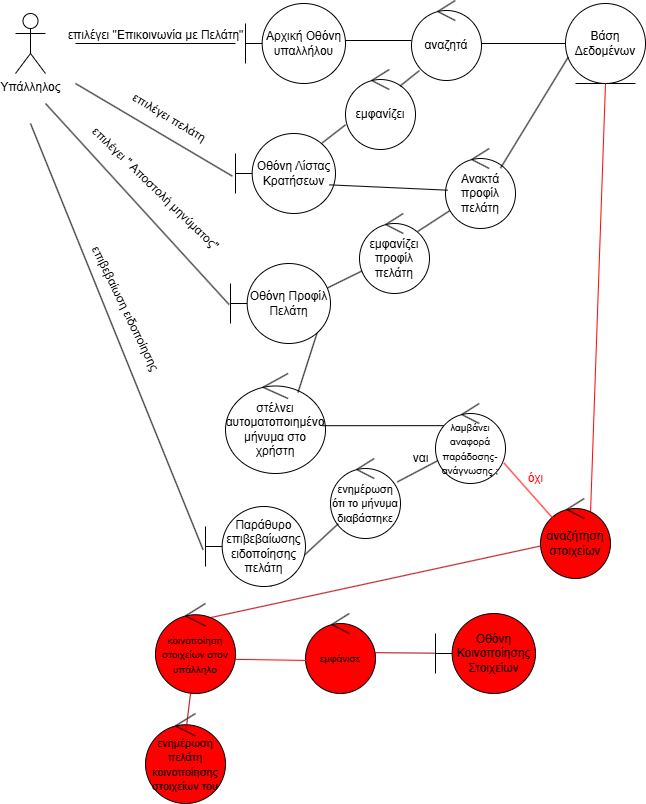

The diagram above was exported from draw.io. Its source (the exported page's mxGraphModel, read from the mxfile embedded in the PNG):
<mxGraphModel dx="1042" dy="562" grid="1" gridSize="10" guides="1" tooltips="1" connect="1" arrows="1" fold="1" page="1" pageScale="1" pageWidth="827" pageHeight="1169" math="0" shadow="0">
  <root>
    <mxCell id="0" />
    <mxCell id="1" parent="0" />
    <mxCell id="YFqgD-sWoXKfFZvTT4jy-1" value="Υπάλληλος" style="shape=umlActor;verticalLabelPosition=bottom;verticalAlign=top;html=1;outlineConnect=0;" parent="1" vertex="1">
      <mxGeometry x="40" y="60" width="30" height="60" as="geometry" />
    </mxCell>
    <mxCell id="YFqgD-sWoXKfFZvTT4jy-4" value="" style="line;strokeWidth=1;fillColor=none;align=left;verticalAlign=middle;spacingTop=-1;spacingLeft=3;spacingRight=3;rotatable=0;labelPosition=right;points=[];portConstraint=eastwest;strokeColor=inherit;" parent="1" vertex="1">
      <mxGeometry x="100" y="83" width="160" height="14" as="geometry" />
    </mxCell>
    <mxCell id="YFqgD-sWoXKfFZvTT4jy-5" value="επιλέγει &quot;Επικοινωνία με Πελάτη&quot;" style="text;html=1;align=center;verticalAlign=middle;resizable=0;points=[];autosize=1;strokeColor=none;fillColor=none;" parent="1" vertex="1">
      <mxGeometry x="80" y="67" width="200" height="30" as="geometry" />
    </mxCell>
    <mxCell id="YFqgD-sWoXKfFZvTT4jy-6" value="Αρχική Οθόνη&lt;div&gt;υπαλλήλου&lt;/div&gt;" style="shape=umlBoundary;whiteSpace=wrap;html=1;" parent="1" vertex="1">
      <mxGeometry x="270" y="50" width="100" height="80" as="geometry" />
    </mxCell>
    <mxCell id="YFqgD-sWoXKfFZvTT4jy-7" value="" style="line;strokeWidth=1;fillColor=none;align=left;verticalAlign=middle;spacingTop=-1;spacingLeft=3;spacingRight=3;rotatable=0;labelPosition=right;points=[];portConstraint=eastwest;strokeColor=inherit;" parent="1" vertex="1">
      <mxGeometry x="370" y="83" width="66" height="8" as="geometry" />
    </mxCell>
    <mxCell id="YFqgD-sWoXKfFZvTT4jy-10" style="rounded=0;orthogonalLoop=1;jettySize=auto;html=1;endArrow=none;startFill=0;" parent="1" target="YFqgD-sWoXKfFZvTT4jy-9" edge="1">
      <mxGeometry relative="1" as="geometry">
        <mxPoint x="500" y="90" as="sourcePoint" />
      </mxGeometry>
    </mxCell>
    <mxCell id="YFqgD-sWoXKfFZvTT4jy-8" value="αναζητά" style="ellipse;shape=umlControl;whiteSpace=wrap;html=1;" parent="1" vertex="1">
      <mxGeometry x="436" y="47" width="70" height="80" as="geometry" />
    </mxCell>
    <mxCell id="YFqgD-sWoXKfFZvTT4jy-9" value="Βάση Δεδομένων" style="ellipse;shape=umlEntity;whiteSpace=wrap;html=1;" parent="1" vertex="1">
      <mxGeometry x="590" y="50" width="80" height="80" as="geometry" />
    </mxCell>
    <mxCell id="YFqgD-sWoXKfFZvTT4jy-11" value="εμφανίζει" style="ellipse;shape=umlControl;whiteSpace=wrap;html=1;" parent="1" vertex="1">
      <mxGeometry x="370" y="116" width="70" height="80" as="geometry" />
    </mxCell>
    <mxCell id="YFqgD-sWoXKfFZvTT4jy-13" value="Οθόνη Λίστας Κρατήσεων" style="shape=umlBoundary;whiteSpace=wrap;html=1;" parent="1" vertex="1">
      <mxGeometry x="260" y="180" width="100" height="80" as="geometry" />
    </mxCell>
    <mxCell id="YFqgD-sWoXKfFZvTT4jy-19" style="rounded=0;orthogonalLoop=1;jettySize=auto;html=1;endArrow=none;startFill=0;entryX=0.063;entryY=0.776;entryDx=0;entryDy=0;entryPerimeter=0;exitX=0.831;exitY=0.225;exitDx=0;exitDy=0;exitPerimeter=0;" parent="1" source="YFqgD-sWoXKfFZvTT4jy-15" target="v22dU3AO5RXFzD6Ob728-3" edge="1">
      <mxGeometry relative="1" as="geometry" />
    </mxCell>
    <mxCell id="YFqgD-sWoXKfFZvTT4jy-15" value="εμφανίζει προφίλ πελάτη" style="ellipse;shape=umlControl;whiteSpace=wrap;html=1;" parent="1" vertex="1">
      <mxGeometry x="384" y="260" width="70" height="80" as="geometry" />
    </mxCell>
    <mxCell id="YFqgD-sWoXKfFZvTT4jy-17" style="rounded=0;orthogonalLoop=1;jettySize=auto;html=1;entryX=-0.032;entryY=0.533;entryDx=0;entryDy=0;entryPerimeter=0;endArrow=none;startFill=0;" parent="1" target="YFqgD-sWoXKfFZvTT4jy-13" edge="1">
      <mxGeometry relative="1" as="geometry">
        <mxPoint x="100" y="130" as="sourcePoint" />
      </mxGeometry>
    </mxCell>
    <mxCell id="YFqgD-sWoXKfFZvTT4jy-18" value="επιλέγει πελάτη&amp;nbsp;" style="text;html=1;align=center;verticalAlign=middle;resizable=0;points=[];autosize=1;strokeColor=none;fillColor=none;rotation=31;" parent="1" vertex="1">
      <mxGeometry x="140" y="150" width="110" height="30" as="geometry" />
    </mxCell>
    <mxCell id="YFqgD-sWoXKfFZvTT4jy-22" style="rounded=0;orthogonalLoop=1;jettySize=auto;html=1;endArrow=none;startFill=0;exitX=-0.014;exitY=0.513;exitDx=0;exitDy=0;exitPerimeter=0;" parent="1" source="YFqgD-sWoXKfFZvTT4jy-20" edge="1">
      <mxGeometry relative="1" as="geometry">
        <mxPoint x="70" y="150" as="targetPoint" />
      </mxGeometry>
    </mxCell>
    <mxCell id="YFqgD-sWoXKfFZvTT4jy-21" style="rounded=0;orthogonalLoop=1;jettySize=auto;html=1;entryX=0.032;entryY=0.72;entryDx=0;entryDy=0;entryPerimeter=0;endArrow=none;startFill=0;exitX=0.948;exitY=0.319;exitDx=0;exitDy=0;exitPerimeter=0;" parent="1" source="YFqgD-sWoXKfFZvTT4jy-20" target="YFqgD-sWoXKfFZvTT4jy-15" edge="1">
      <mxGeometry relative="1" as="geometry" />
    </mxCell>
    <mxCell id="YFqgD-sWoXKfFZvTT4jy-23" value="επιλέγει &quot; Αποστολή μηνύματος&quot;" style="text;html=1;align=center;verticalAlign=middle;resizable=0;points=[];autosize=1;strokeColor=none;fillColor=none;rotation=44;" parent="1" vertex="1">
      <mxGeometry x="85" y="220" width="190" height="30" as="geometry" />
    </mxCell>
    <mxCell id="YFqgD-sWoXKfFZvTT4jy-24" value="στέλνει αυτοματοποιημένο μήνυμα στο χρήστη" style="ellipse;shape=umlControl;whiteSpace=wrap;html=1;" parent="1" vertex="1">
      <mxGeometry x="250" y="420" width="100" height="100" as="geometry" />
    </mxCell>
    <mxCell id="YFqgD-sWoXKfFZvTT4jy-26" style="rounded=0;orthogonalLoop=1;jettySize=auto;html=1;entryX=0.725;entryY=0.189;entryDx=0;entryDy=0;entryPerimeter=0;endArrow=none;startFill=0;exitX=0.888;exitY=0.782;exitDx=0;exitDy=0;exitPerimeter=0;" parent="1" source="YFqgD-sWoXKfFZvTT4jy-20" target="YFqgD-sWoXKfFZvTT4jy-24" edge="1">
      <mxGeometry relative="1" as="geometry">
        <mxPoint x="320" y="362" as="sourcePoint" />
      </mxGeometry>
    </mxCell>
    <mxCell id="YFqgD-sWoXKfFZvTT4jy-32" style="rounded=0;orthogonalLoop=1;jettySize=auto;html=1;endArrow=none;startFill=0;" parent="1" source="YFqgD-sWoXKfFZvTT4jy-27" target="YFqgD-sWoXKfFZvTT4jy-30" edge="1">
      <mxGeometry relative="1" as="geometry" />
    </mxCell>
    <mxCell id="YFqgD-sWoXKfFZvTT4jy-27" value="&lt;font style=&quot;font-size: 11px;&quot;&gt;ενημέρωση ότι &lt;font style=&quot;&quot;&gt;το &lt;/font&gt;μήνυμα διαβάστηκε&lt;/font&gt;" style="ellipse;shape=umlControl;whiteSpace=wrap;html=1;" parent="1" vertex="1">
      <mxGeometry x="355" y="505" width="70" height="80" as="geometry" />
    </mxCell>
    <mxCell id="YFqgD-sWoXKfFZvTT4jy-29" style="rounded=0;orthogonalLoop=1;jettySize=auto;html=1;endArrow=none;startFill=0;exitX=0.973;exitY=0.522;exitDx=0;exitDy=0;exitPerimeter=0;entryX=0.118;entryY=0.277;entryDx=0;entryDy=0;entryPerimeter=0;" parent="1" source="YFqgD-sWoXKfFZvTT4jy-24" target="YFqgD-sWoXKfFZvTT4jy-30" edge="1">
      <mxGeometry relative="1" as="geometry">
        <mxPoint x="350" y="560" as="targetPoint" />
      </mxGeometry>
    </mxCell>
    <mxCell id="YFqgD-sWoXKfFZvTT4jy-30" value="&lt;font style=&quot;font-size: 10px;&quot;&gt;λαμβάνει αναφορά&lt;/font&gt;&lt;div&gt;&lt;font style=&quot;font-size: 10px;&quot;&gt;παράδοσης- ανάγνωσης ;&lt;/font&gt;&lt;/div&gt;" style="ellipse;shape=umlControl;whiteSpace=wrap;html=1;" parent="1" vertex="1">
      <mxGeometry x="460" y="450" width="70" height="80" as="geometry" />
    </mxCell>
    <mxCell id="YFqgD-sWoXKfFZvTT4jy-33" value="" style="rounded=0;orthogonalLoop=1;jettySize=auto;html=1;endArrow=none;startFill=0;exitX=0.65;exitY=1;exitDx=0;exitDy=0;exitPerimeter=0;" parent="1" source="YFqgD-sWoXKfFZvTT4jy-31" target="YFqgD-sWoXKfFZvTT4jy-27" edge="1">
      <mxGeometry relative="1" as="geometry" />
    </mxCell>
    <mxCell id="YFqgD-sWoXKfFZvTT4jy-31" value="Παράθυρο επιβεβαίωσης ειδοποίησης πελάτη" style="shape=umlBoundary;whiteSpace=wrap;html=1;" parent="1" vertex="1">
      <mxGeometry x="230" y="553" width="100" height="80" as="geometry" />
    </mxCell>
    <mxCell id="YFqgD-sWoXKfFZvTT4jy-34" style="rounded=0;orthogonalLoop=1;jettySize=auto;html=1;entryX=-0.024;entryY=0.541;entryDx=0;entryDy=0;entryPerimeter=0;endArrow=none;startFill=0;" parent="1" target="YFqgD-sWoXKfFZvTT4jy-31" edge="1">
      <mxGeometry relative="1" as="geometry">
        <mxPoint x="55" y="170" as="sourcePoint" />
      </mxGeometry>
    </mxCell>
    <mxCell id="YFqgD-sWoXKfFZvTT4jy-35" value="επιβεβαίωση ειδοποίησης" style="text;html=1;align=center;verticalAlign=middle;resizable=0;points=[];autosize=1;strokeColor=none;fillColor=none;rotation=64;" parent="1" vertex="1">
      <mxGeometry x="70" y="340" width="160" height="30" as="geometry" />
    </mxCell>
    <mxCell id="YFqgD-sWoXKfFZvTT4jy-41" style="rounded=0;orthogonalLoop=1;jettySize=auto;html=1;entryX=0.5;entryY=1;entryDx=0;entryDy=0;endArrow=none;startFill=0;exitX=0.714;exitY=0.197;exitDx=0;exitDy=0;exitPerimeter=0;fillColor=#e51400;strokeColor=#FF0000;" parent="1" source="YFqgD-sWoXKfFZvTT4jy-39" target="YFqgD-sWoXKfFZvTT4jy-9" edge="1">
      <mxGeometry relative="1" as="geometry" />
    </mxCell>
    <mxCell id="YFqgD-sWoXKfFZvTT4jy-43" style="rounded=0;orthogonalLoop=1;jettySize=auto;html=1;endArrow=none;startFill=0;entryX=0.298;entryY=0.232;entryDx=0;entryDy=0;entryPerimeter=0;fillColor=#e51400;strokeColor=#B20000;" parent="1" source="YFqgD-sWoXKfFZvTT4jy-39" target="YFqgD-sWoXKfFZvTT4jy-42" edge="1">
      <mxGeometry relative="1" as="geometry" />
    </mxCell>
    <mxCell id="YFqgD-sWoXKfFZvTT4jy-39" value="&lt;font style=&quot;color: rgb(0, 0, 0);&quot;&gt;αναζήτηση στοιχείων&lt;/font&gt;" style="ellipse;shape=umlControl;whiteSpace=wrap;html=1;fillColor=#FF0000;fontColor=#ffffff;strokeColor=#000000;" parent="1" vertex="1">
      <mxGeometry x="565" y="545" width="70" height="80" as="geometry" />
    </mxCell>
    <mxCell id="YFqgD-sWoXKfFZvTT4jy-42" value="&lt;font style=&quot;color: rgb(0, 0, 0); font-size: 10px;&quot;&gt;κοινοποίηση στοιχείων στον υπάλληλο&lt;/font&gt;" style="ellipse;shape=umlControl;whiteSpace=wrap;html=1;fillColor=#FF0000;fontColor=#ffffff;strokeColor=#000000;" parent="1" vertex="1">
      <mxGeometry x="180" y="650" width="80" height="90" as="geometry" />
    </mxCell>
    <mxCell id="YFqgD-sWoXKfFZvTT4jy-44" value="ναι" style="text;html=1;align=center;verticalAlign=middle;resizable=0;points=[];autosize=1;strokeColor=none;fillColor=none;" parent="1" vertex="1">
      <mxGeometry x="425" y="490" width="40" height="30" as="geometry" />
    </mxCell>
    <mxCell id="YFqgD-sWoXKfFZvTT4jy-46" value="όχι" style="text;html=1;align=center;verticalAlign=middle;resizable=0;points=[];autosize=1;strokeColor=none;fillColor=none;fontColor=#FF0000;" parent="1" vertex="1">
      <mxGeometry x="540" y="510" width="40" height="30" as="geometry" />
    </mxCell>
    <mxCell id="YFqgD-sWoXKfFZvTT4jy-48" value="&lt;font style=&quot;font-size: 11px; color: rgb(0, 0, 0);&quot;&gt;ενημέρωση πελάτη κοινοποίησης στοιχείων του&lt;/font&gt;" style="ellipse;shape=umlControl;whiteSpace=wrap;html=1;fillColor=#FF0000;fontColor=#ffffff;strokeColor=#000000;" parent="1" vertex="1">
      <mxGeometry x="170" y="760" width="80" height="90" as="geometry" />
    </mxCell>
    <mxCell id="YFqgD-sWoXKfFZvTT4jy-49" style="rounded=0;orthogonalLoop=1;jettySize=auto;html=1;entryX=0.507;entryY=0.186;entryDx=0;entryDy=0;entryPerimeter=0;fillColor=#e51400;strokeColor=#B20000;endArrow=none;startFill=0;" parent="1" source="YFqgD-sWoXKfFZvTT4jy-42" target="YFqgD-sWoXKfFZvTT4jy-48" edge="1">
      <mxGeometry relative="1" as="geometry" />
    </mxCell>
    <mxCell id="C42lDhY8WLL7HzE32ZpZ-2" style="edgeStyle=none;curved=1;rounded=0;orthogonalLoop=1;jettySize=auto;html=1;fontSize=12;startSize=8;endSize=8;fillColor=#e51400;strokeColor=#B20000;endArrow=none;startFill=0;" parent="1" source="C42lDhY8WLL7HzE32ZpZ-1" edge="1">
      <mxGeometry relative="1" as="geometry">
        <mxPoint x="400" y="699.23" as="targetPoint" />
        <mxPoint x="560" y="699.23" as="sourcePoint" />
      </mxGeometry>
    </mxCell>
    <mxCell id="rFnodz142jZ2Tgpxooz9-1" value="&lt;font color=&quot;#000000&quot;&gt;&lt;span style=&quot;font-size: 10px;&quot;&gt;εμφάνισε&lt;/span&gt;&lt;/font&gt;" style="ellipse;shape=umlControl;whiteSpace=wrap;html=1;fillColor=#FF0000;fontColor=#ffffff;strokeColor=#000000;" parent="1" vertex="1">
      <mxGeometry x="330" y="660" width="70" height="80" as="geometry" />
    </mxCell>
    <mxCell id="v22dU3AO5RXFzD6Ob728-1" value="" style="endArrow=none;html=1;rounded=0;exitX=0.779;exitY=0.207;exitDx=0;exitDy=0;exitPerimeter=0;" parent="1" source="YFqgD-sWoXKfFZvTT4jy-11" edge="1">
      <mxGeometry width="50" height="50" relative="1" as="geometry">
        <mxPoint x="430" y="130" as="sourcePoint" />
        <mxPoint x="444" y="117" as="targetPoint" />
      </mxGeometry>
    </mxCell>
    <mxCell id="v22dU3AO5RXFzD6Ob728-2" value="" style="endArrow=none;html=1;rounded=0;entryX=0;entryY=0.692;entryDx=0;entryDy=0;entryPerimeter=0;exitX=0.867;exitY=0.118;exitDx=0;exitDy=0;exitPerimeter=0;" parent="1" source="YFqgD-sWoXKfFZvTT4jy-13" target="YFqgD-sWoXKfFZvTT4jy-11" edge="1">
      <mxGeometry width="50" height="50" relative="1" as="geometry">
        <mxPoint x="370" y="270" as="sourcePoint" />
        <mxPoint x="420" y="220" as="targetPoint" />
      </mxGeometry>
    </mxCell>
    <mxCell id="v22dU3AO5RXFzD6Ob728-3" value="Ανακτά προφίλ πελάτη" style="ellipse;shape=umlControl;whiteSpace=wrap;html=1;" parent="1" vertex="1">
      <mxGeometry x="470" y="195" width="70" height="80" as="geometry" />
    </mxCell>
    <mxCell id="v22dU3AO5RXFzD6Ob728-4" value="" style="endArrow=none;html=1;rounded=0;entryX=0.029;entryY=0.521;entryDx=0;entryDy=0;entryPerimeter=0;exitX=0.94;exitY=0.642;exitDx=0;exitDy=0;exitPerimeter=0;" parent="1" source="YFqgD-sWoXKfFZvTT4jy-13" target="v22dU3AO5RXFzD6Ob728-3" edge="1">
      <mxGeometry width="50" height="50" relative="1" as="geometry">
        <mxPoint x="330" y="320" as="sourcePoint" />
        <mxPoint x="380" y="270" as="targetPoint" />
      </mxGeometry>
    </mxCell>
    <mxCell id="v22dU3AO5RXFzD6Ob728-5" value="" style="rounded=0;orthogonalLoop=1;jettySize=auto;html=1;entryX=0.5;entryY=0.17;entryDx=0;entryDy=0;entryPerimeter=0;endArrow=none;startFill=0;" parent="1" target="YFqgD-sWoXKfFZvTT4jy-20" edge="1">
      <mxGeometry relative="1" as="geometry">
        <mxPoint x="320" y="362" as="sourcePoint" />
        <mxPoint x="471" y="444" as="targetPoint" />
      </mxGeometry>
    </mxCell>
    <mxCell id="YFqgD-sWoXKfFZvTT4jy-20" value="Οθόνη Προφίλ Πελάτη" style="shape=umlBoundary;whiteSpace=wrap;html=1;" parent="1" vertex="1">
      <mxGeometry x="255" y="310" width="100" height="80" as="geometry" />
    </mxCell>
    <mxCell id="v22dU3AO5RXFzD6Ob728-6" value="" style="endArrow=none;html=1;rounded=0;entryX=0.035;entryY=0.669;entryDx=0;entryDy=0;exitX=0.786;exitY=0.246;exitDx=0;exitDy=0;exitPerimeter=0;entryPerimeter=0;" parent="1" source="v22dU3AO5RXFzD6Ob728-3" target="YFqgD-sWoXKfFZvTT4jy-9" edge="1">
      <mxGeometry width="50" height="50" relative="1" as="geometry">
        <mxPoint x="360" y="300" as="sourcePoint" />
        <mxPoint x="410" y="250" as="targetPoint" />
      </mxGeometry>
    </mxCell>
    <mxCell id="v22dU3AO5RXFzD6Ob728-7" value="" style="endArrow=none;html=1;rounded=0;entryX=0.192;entryY=0.263;entryDx=0;entryDy=0;entryPerimeter=0;exitX=0.979;exitY=0.745;exitDx=0;exitDy=0;exitPerimeter=0;fontColor=#FF0000;strokeColor=#FF0000;" parent="1" source="YFqgD-sWoXKfFZvTT4jy-30" target="YFqgD-sWoXKfFZvTT4jy-39" edge="1">
      <mxGeometry width="50" height="50" relative="1" as="geometry">
        <mxPoint x="420" y="600" as="sourcePoint" />
        <mxPoint x="470" y="550" as="targetPoint" />
      </mxGeometry>
    </mxCell>
    <mxCell id="v22dU3AO5RXFzD6Ob728-8" value="" style="endArrow=none;html=1;rounded=0;exitX=0.996;exitY=0.621;exitDx=0;exitDy=0;exitPerimeter=0;entryX=0.051;entryY=0.587;entryDx=0;entryDy=0;entryPerimeter=0;fontColor=#FF0000;strokeColor=#FF0000;" parent="1" source="YFqgD-sWoXKfFZvTT4jy-42" target="rFnodz142jZ2Tgpxooz9-1" edge="1">
      <mxGeometry width="50" height="50" relative="1" as="geometry">
        <mxPoint x="400" y="600" as="sourcePoint" />
        <mxPoint x="450" y="550" as="targetPoint" />
      </mxGeometry>
    </mxCell>
    <mxCell id="v22dU3AO5RXFzD6Ob728-9" value="" style="edgeStyle=none;curved=1;rounded=0;orthogonalLoop=1;jettySize=auto;html=1;fontSize=12;startSize=8;endSize=8;fillColor=#e51400;strokeColor=#B20000;endArrow=none;startFill=0;" parent="1" target="C42lDhY8WLL7HzE32ZpZ-1" edge="1">
      <mxGeometry relative="1" as="geometry">
        <mxPoint x="400" y="699.23" as="targetPoint" />
        <mxPoint x="560" y="699.23" as="sourcePoint" />
      </mxGeometry>
    </mxCell>
    <mxCell id="C42lDhY8WLL7HzE32ZpZ-1" value="Οθόνη Κοινοποίησης&lt;div&gt;Στοιχείων&lt;/div&gt;" style="shape=umlBoundary;whiteSpace=wrap;html=1;fillColor=#FF0000;" parent="1" vertex="1">
      <mxGeometry x="460" y="660" width="100" height="80" as="geometry" />
    </mxCell>
  </root>
</mxGraphModel>